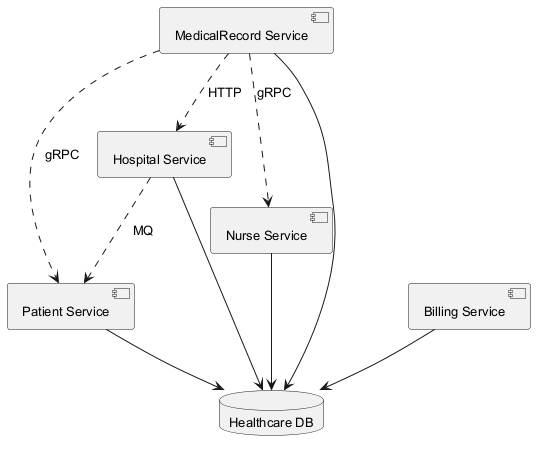

The diagram above was rendered by PlantUML. Its source (embedded in the PNG):
@startuml
skinparam defaultFontSize 13
component "Patient Service" as C_PatientService
component "MedicalRecord Service" as C_MedicalRecordService
component "Hospital Service" as C_HospitalService
component "Billing Service" as C_BillingService
component "Nurse Service" as C_NurseService
database "Healthcare DB" as DB_healthcare
C_PatientService --> DB_healthcare
C_MedicalRecordService --> DB_healthcare
C_HospitalService --> DB_healthcare
C_BillingService --> DB_healthcare
C_NurseService --> DB_healthcare
C_HospitalService ..> C_PatientService : MQ
C_MedicalRecordService ..> C_PatientService : gRPC
C_MedicalRecordService ..> C_HospitalService : HTTP
C_MedicalRecordService ..> C_NurseService : gRPC
@enduml